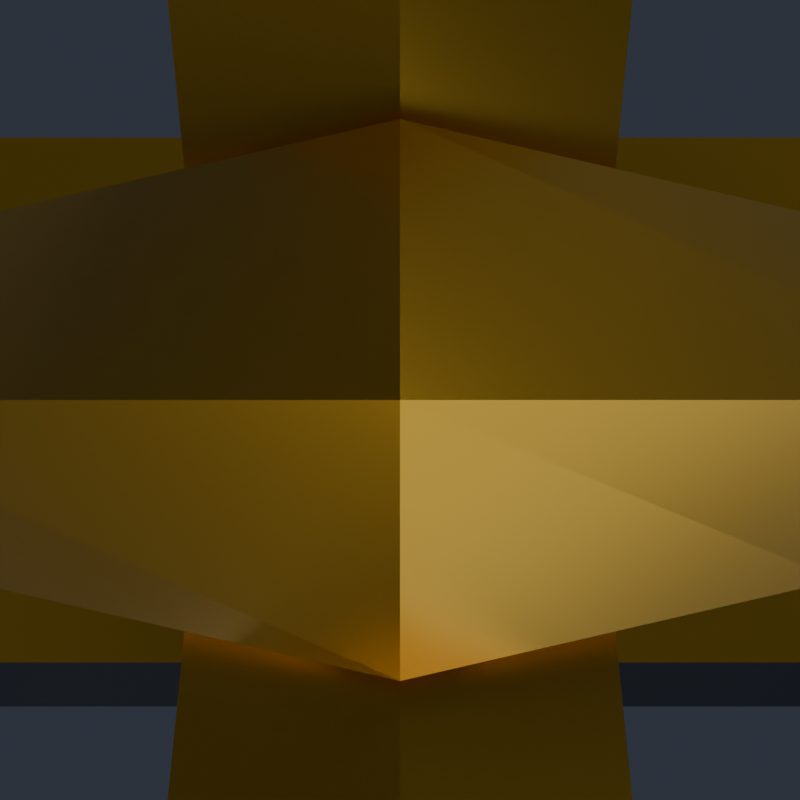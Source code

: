 # Source: HighScore.blend  (saved by Blender 5.2.45; exported with 4.5.12 LTS)
import bpy
from mathutils import Matrix  # noqa: F401  (used for matrix-valued properties, if any)

bpy.ops.wm.read_factory_settings(use_empty=True)
scene = bpy.context.scene
scene.name = 'Scene'

# ---- collections
col_highscore = bpy.data.collections.new('HighScore'); scene.collection.children.link(col_highscore)
col_renderrig = bpy.data.collections.new('RenderRig'); scene.collection.children.link(col_renderrig)

# ---- materials (node trees are filled in below, after node groups)
mat_console_gold = bpy.data.materials.new('Console_Gold')
mat_console_body = bpy.data.materials.new('Console_Body')
mat_console_neon = bpy.data.materials.new('Console_Neon')

# ---- material node trees
mat_console_gold.use_nodes = True; mat_console_gold.node_tree.nodes.clear()
_N = mat_console_gold.node_tree.nodes; _L = mat_console_gold.node_tree.links
n0 = _N.new('ShaderNodeBsdfPrincipled'); n0.name = 'Principled BSDF'; n0.location = (-200, 100)
n0.inputs[0].default_value = (0.9131, 0.5149, 0.03955, 1.0)
n0.inputs[1].default_value = 0.9
n0.inputs[2].default_value = 0.25
n0.inputs[10].default_value = 0.005
n0.inputs[13].default_value = 0.55
n0.inputs[27].default_value = (0.9131, 0.5149, 0.03955, 1.0)
n1 = _N.new('ShaderNodeOutputMaterial'); n1.name = 'Material Output'; n1.location = (200, 100)
_L.new(n0.outputs[0], n1.inputs[0])
n1.is_active_output = True
mat_console_body.use_nodes = True; mat_console_body.node_tree.nodes.clear()
_N = mat_console_body.node_tree.nodes; _L = mat_console_body.node_tree.links
n0 = _N.new('ShaderNodeBsdfPrincipled'); n0.name = 'Principled BSDF'; n0.location = (-200, 100)
n0.inputs[0].default_value = (0.04817, 0.06301, 0.0999, 1.0)
n0.inputs[2].default_value = 0.38
n0.inputs[10].default_value = 0.005
n0.inputs[13].default_value = 0.38
n0.inputs[27].default_value = (0.04817, 0.06301, 0.0999, 1.0)
n1 = _N.new('ShaderNodeOutputMaterial'); n1.name = 'Material Output'; n1.location = (200, 100)
_L.new(n0.outputs[0], n1.inputs[0])
n1.is_active_output = True
mat_console_neon.use_nodes = True; mat_console_neon.node_tree.nodes.clear()
_N = mat_console_neon.node_tree.nodes; _L = mat_console_neon.node_tree.links
n0 = _N.new('ShaderNodeBsdfPrincipled'); n0.name = 'Principled BSDF'; n0.location = (-200, 100)
n0.inputs[0].default_value = (0.04519, 1.0, 0.3419, 1.0)
n0.inputs[2].default_value = 0.2
n0.inputs[10].default_value = 0.005
n0.inputs[13].default_value = 0.38
n0.inputs[27].default_value = (0.04519, 1.0, 0.3419, 1.0)
n0.inputs[28].default_value = 3.0
n1 = _N.new('ShaderNodeOutputMaterial'); n1.name = 'Material Output'; n1.location = (200, 100)
_L.new(n0.outputs[0], n1.inputs[0])
n1.is_active_output = True

# ---- world
world_charmstudioworld = bpy.data.worlds.new('CharmStudioWorld'); scene.world = world_charmstudioworld
world_charmstudioworld.use_nodes = True; world_charmstudioworld.node_tree.nodes.clear()
_N = world_charmstudioworld.node_tree.nodes; _L = world_charmstudioworld.node_tree.links
n0 = _N.new('ShaderNodeBackground'); n0.name = 'Background'; n0.location = (-200, 100)
n0.inputs[0].default_value = (0.028, 0.034, 0.048, 1.0)
n0.inputs[1].default_value = 1.15
n1 = _N.new('ShaderNodeOutputWorld'); n1.name = 'World Output'; n1.location = (200, 100)
_L.new(n0.outputs[0], n1.inputs[0])
n1.is_active_output = True

# ---- cameras
cam_reviewcam = bpy.data.cameras.new('ReviewCam')
cam_reviewcam.clip_start = 0.01
cam_reviewcam.clip_end = 50.0

# ---- lights
light_keylight = bpy.data.lights.new('KeyLight', 'AREA')
light_keylight.color = (1.0, 0.98, 0.95)
light_keylight.energy = 6.2
light_keylight.size = 0.85
light_filllight = bpy.data.lights.new('FillLight', 'AREA')
light_filllight.color = (0.82, 0.9, 1.0)
light_filllight.energy = 2.8
light_filllight.size = 1.1
light_rimlight = bpy.data.lights.new('RimLight', 'AREA')
light_rimlight.color = (0.92, 0.96, 1.0)
light_rimlight.energy = 5.5
light_rimlight.size = 0.75
light_underbounce = bpy.data.lights.new('UnderBounce', 'AREA')
light_underbounce.color = (0.88, 0.91, 1.0)
light_underbounce.energy = 1.4
light_underbounce.size = 0.9

# ---- meshes
me_highscore_chain_mesh = bpy.data.meshes.new('HighScore_Chain_Mesh')
me_highscore_chain_mesh.from_pydata([(0.0, 0.02332, -0.006536), (-0.006928, 0.01732, -0.01), (0.0, 0.01132, -0.01346), (0.006928, 0.01732, -0.01), (0.006928, 1.225e-18, 0.0), (0.0, 1.225e-18, 0.006928), (-0.006928, 1.225e-18, 0.0), (0.0, 1.225e-18, -0.006928), (0.0, -0.01132, -0.01346), (0.006928, -0.01732, -0.01), (0.0, -0.02332, -0.006536), (-0.006928, -0.01732, -0.01), (0.0, -0.01132, -0.02654), (0.006928, -0.01732, -0.03), (0.0, -0.02332, -0.03346), (-0.006928, -0.01732, -0.03), (0.006928, -3.674e-18, -0.04), (0.0, -3.674e-18, -0.04693), (-0.006928, -3.674e-18, -0.04), (0.0, -3.674e-18, -0.03307), (0.0, 0.02332, -0.03346), (-0.006928, 0.01732, -0.03), (0.0, 0.01132, -0.02654), (0.006928, 0.01732, -0.03), (0.0, 0.006829, -0.027), (0.0, 0.0, -0.02017), (0.0, -0.006829, -0.027), (0.0, 0.0, -0.03383), (0.015, 0.006163, -0.03804), (0.0205, 0.0, -0.03526), (0.015, -0.006163, -0.03804), (0.0095, 0.0, -0.04082), (0.015, 0.006163, -0.06196), (0.0205, 0.0, -0.06474), (0.015, -0.006163, -0.06196), (0.0095, 0.0, -0.05918), (0.0, 0.006829, -0.073), (0.0, 0.0, -0.07983), (0.0, -0.006829, -0.073), (0.0, 0.0, -0.06617), (-0.015, 0.006163, -0.06196), (-0.0205, 0.0, -0.06474), (-0.015, -0.006163, -0.06196), (-0.0095, 0.0, -0.05918), (-0.015, 0.006163, -0.03804), (-0.0205, 0.0, -0.03526), (-0.015, -0.006163, -0.03804), (-0.0095, 0.0, -0.04082), (0.006829, 0.0, -0.06), (0.0, 0.0, -0.06683), (-0.006829, 0.0, -0.06), (0.0, 0.0, -0.05317), (0.0, 0.0205, -0.06826), (0.006163, 0.015, -0.07104), (0.0, 0.0095, -0.07382), (-0.006163, 0.015, -0.07104), (0.0, 0.0205, -0.09774), (0.006163, 0.015, -0.09496), (0.0, 0.0095, -0.09218), (-0.006163, 0.015, -0.09496), (0.006829, 0.0, -0.106), (0.0, 0.0, -0.09917), (-0.006829, 0.0, -0.106), (0.0, 0.0, -0.1128), (0.0, -0.0095, -0.09218), (-0.006163, -0.015, -0.09496), (0.0, -0.0205, -0.09774), (0.006163, -0.015, -0.09496), (0.0, -0.0095, -0.07382), (-0.006163, -0.015, -0.07104), (0.0, -0.0205, -0.06826), (0.006163, -0.015, -0.07104)], [], [(0, 1, 5, 4), (1, 2, 6, 5), (2, 3, 7, 6), (3, 0, 4, 7), (4, 5, 9, 8), (5, 6, 10, 9), (6, 7, 11, 10), (7, 4, 8, 11), (8, 9, 13, 12), (9, 10, 14, 13), (10, 11, 15, 14), (11, 8, 12, 15), (12, 13, 17, 16), (13, 14, 18, 17), (14, 15, 19, 18), (15, 12, 16, 19), (16, 17, 21, 20), (17, 18, 22, 21), (18, 19, 23, 22), (19, 16, 20, 23), (20, 21, 1, 0), (21, 22, 2, 1), (22, 23, 3, 2), (23, 20, 0, 3), (24, 25, 29, 28), (25, 26, 30, 29), (26, 27, 31, 30), (27, 24, 28, 31), (28, 29, 33, 32), (29, 30, 34, 33), (30, 31, 35, 34), (31, 28, 32, 35), (32, 33, 37, 36), (33, 34, 38, 37), (34, 35, 39, 38), (35, 32, 36, 39), (36, 37, 41, 40), (37, 38, 42, 41), (38, 39, 43, 42), (39, 36, 40, 43), (40, 41, 45, 44), (41, 42, 46, 45), (42, 43, 47, 46), (43, 40, 44, 47), (44, 45, 25, 24), (45, 46, 26, 25), (46, 47, 27, 26), (47, 44, 24, 27), (48, 49, 53, 52), (49, 50, 54, 53), (50, 51, 55, 54), (51, 48, 52, 55), (52, 53, 57, 56), (53, 54, 58, 57), (54, 55, 59, 58), (55, 52, 56, 59), (56, 57, 61, 60), (57, 58, 62, 61), (58, 59, 63, 62), (59, 56, 60, 63), (60, 61, 65, 64), (61, 62, 66, 65), (62, 63, 67, 66), (63, 60, 64, 67), (64, 65, 69, 68), (65, 66, 70, 69), (66, 67, 71, 70), (67, 64, 68, 71), (68, 69, 49, 48), (69, 70, 50, 49), (70, 71, 51, 50), (71, 68, 48, 51)])
me_highscore_chain_mesh.materials.append(mat_console_gold)
me_highscore_chain_mesh.update()
me_highscore_body_mesh_001 = bpy.data.meshes.new('HighScore_Body_Mesh.001')
me_highscore_body_mesh_001.from_pydata([(-0.074, -0.03, -0.375), (0.074, -0.03, -0.375), (0.09, -0.014, -0.375), (0.09, 0.014, -0.375), (0.074, 0.03, -0.375), (-0.074, 0.03, -0.375), (-0.09, 0.014, -0.375), (-0.09, -0.014, -0.375), (-0.084, -0.034, -0.343), (0.084, -0.034, -0.343), (-0.084, -0.034, -0.345), (0.084, -0.034, -0.345), (0.102, -0.016, -0.345), (0.102, -0.016, -0.156), (0.102, 0.016, -0.345), (0.102, 0.016, -0.156), (0.084, 0.034, -0.345), (0.084, 0.034, -0.156), (-0.084, 0.034, -0.345), (-0.084, 0.034, -0.156), (-0.102, 0.016, -0.345), (-0.102, 0.016, -0.156), (-0.102, -0.016, -0.345), (-0.102, -0.016, -0.156), (-0.072, -0.028, -0.132), (0.072, -0.028, -0.132), (0.086, -0.014, -0.132), (0.086, 0.014, -0.132), (0.072, 0.028, -0.132), (-0.072, 0.028, -0.132), (-0.086, 0.014, -0.132), (-0.086, -0.014, -0.132), (-0.058, -0.03, -0.127), (0.058, -0.03, -0.127), (0.066, -0.022, -0.127), (0.066, 0.022, -0.127), (0.058, 0.03, -0.127), (-0.058, 0.03, -0.127), (-0.066, 0.022, -0.127), (-0.066, -0.022, -0.127), (-0.108, -0.022, -0.333), (-0.108, -0.022, -0.174), (-0.108, 0.022, -0.333), (-0.108, 0.022, -0.174), (0.108, -0.022, -0.333), (0.108, -0.022, -0.174), (0.108, 0.022, -0.333), (0.108, 0.022, -0.174), (-0.088, -0.04, -0.145), (-0.088, -0.026, -0.145), (0.088, -0.04, -0.145), (0.088, -0.026, -0.145), (-0.088, -0.04, -0.267), (-0.088, -0.04, -0.254), (0.088, -0.04, -0.267), (0.088, -0.04, -0.254), (-0.07, -0.042, -0.323), (-0.07, -0.042, -0.307), (-0.022, -0.042, -0.323), (-0.022, -0.042, -0.307), (-0.054, -0.042, -0.339), (-0.054, -0.042, -0.291), (-0.038, -0.042, -0.339), (-0.038, -0.042, -0.291), (0.044, -0.043, -0.325), (0.037, -0.043, -0.3129), (0.023, -0.043, -0.3129), (0.016, -0.043, -0.325), (0.023, -0.043, -0.3371), (0.037, -0.043, -0.3371), (0.072, -0.043, -0.302), (0.065, -0.043, -0.2899), (0.051, -0.043, -0.2899), (0.044, -0.043, -0.302), (0.051, -0.043, -0.3141), (0.065, -0.043, -0.3141), (0.0, 0.006236, -0.094), (0.0, 0.0, -0.08776), (0.0, -0.006236, -0.094), (0.0, 0.0, -0.1002), (0.0145, 0.005903, -0.1036), (0.0197, 0.0, -0.1008), (0.0145, -0.005903, -0.1036), (0.0093, 0.0, -0.1064), (0.0145, 0.005903, -0.1244), (0.0145, -0.005903, -0.1244), (0.0093, 0.0, -0.1216), (-0.0145, 0.005903, -0.1244), (-0.0145, -0.005903, -0.1244), (-0.0093, 0.0, -0.1216), (-0.0145, 0.005903, -0.1036), (-0.0197, 0.0, -0.1008), (-0.0145, -0.005903, -0.1036), (-0.0093, 0.0, -0.1064), (0.1013, -0.01588, -0.345), (0.08337, -0.03375, -0.345), (0.08337, 0.03375, -0.345), (0.08338, 0.03375, -0.345), (0.1013, 0.01588, -0.345), (-0.1013, 0.01588, -0.345), (-0.08337, 0.03375, -0.345), (-0.08337, -0.03375, -0.345), (-0.08338, -0.03375, -0.345), (-0.1013, -0.01588, -0.345), (0.088, -0.026, -0.1522), (0.1008, -0.01585, -0.156), (0.088, -0.02862, -0.156), (0.078, -0.031, -0.145), (0.083, -0.026, -0.145), (0.08308, 0.03354, -0.156), (0.1008, 0.01585, -0.156), (-0.1008, 0.01585, -0.156), (-0.08308, 0.03354, -0.156), (-0.083, -0.026, -0.145), (-0.088, -0.026, -0.1522), (-0.088, -0.02862, -0.156), (-0.078, -0.031, -0.145), (-0.1008, -0.01585, -0.156), (0.01212, 0.004934, -0.127), (0.01934, 0.0004091, -0.127), (0.01057, 0.005993, -0.127), (0.01934, -0.0004091, -0.127), (0.01057, -0.005993, -0.127), (0.001153, 0.0, -0.127), (0.005253, 0.002714, -0.127), (0.002323, 0.0007743, -0.127), (-0.01057, 0.005993, -0.127), (-0.01934, 0.0004091, -0.127), (-0.01212, -0.004934, -0.127), (-0.01057, -0.005993, -0.127), (-0.01934, -0.0004091, -0.127), (-0.001153, 0.0, -0.127), (-0.072, -0.04, -0.254), (-0.072, -0.034, -0.254), (0.072, -0.04, -0.254), (0.072, -0.034, -0.254), (-0.054, -0.034, -0.339), (-0.054, -0.042, -0.323), (-0.054, -0.042, -0.307), (-0.054, -0.034, -0.291), (-0.054, -0.034, -0.323), (-0.054, -0.034, -0.307), (-0.066, 0.022, -0.132), (-0.066, -0.022, -0.132), (-0.06, -0.028, -0.132), (-0.06, 0.028, -0.132), (0.066, -0.022, -0.132), (0.066, 0.022, -0.132), (0.06, -0.028, -0.132), (0.06, 0.028, -0.132), (-0.084, -0.034, -0.267), (-0.088, -0.03, -0.267), (0.084, -0.034, -0.267), (0.088, -0.03, -0.267), (0.04771, -0.034, -0.3084), (0.044, -0.034, -0.302), (0.051, -0.034, -0.3141), (-0.08222, -0.034, -0.343), (-0.06444, -0.034, -0.323), (-0.07, -0.034, -0.323), (-0.07, -0.034, -0.307), (-0.038, -0.034, -0.339), (-0.022, -0.034, -0.307), (-0.038, -0.034, -0.291), (-0.022, -0.034, -0.323), (-0.038, -0.034, -0.323), (-0.038, -0.034, -0.307), (-0.072, -0.034, -0.158), (0.016, -0.034, -0.325), (0.023, -0.034, -0.3371), (0.023, -0.034, -0.3129), (0.04029, -0.034, -0.3186), (0.044, -0.034, -0.325), (0.051, -0.034, -0.2899), (0.037, -0.034, -0.3371), (0.037, -0.034, -0.3129), (0.065, -0.034, -0.3141), (0.072, -0.034, -0.302), (0.065, -0.034, -0.2899), (0.072, -0.034, -0.158), (0.088, -0.03, -0.156), (-0.072, -0.04, -0.158), (-0.0197, 0.0, -0.127), (0.0197, 0.0, -0.127), (-0.038, -0.042, -0.323), (-0.038, -0.042, -0.307), (-0.058, 0.03, -0.1407), (-0.088, -0.03, -0.156), (-0.096, -0.022, -0.333), (-0.096, -0.022, -0.174), (0.096, -0.022, -0.333), (0.096, -0.022, -0.174), (0.072, -0.04, -0.158), (-0.102, -0.016, -0.333), (-0.102, -0.016, -0.174), (-0.102, 0.016, -0.333), (-0.102, 0.016, -0.174), (-0.096, 0.022, -0.333), (0.096, 0.022, -0.333), (0.102, -0.016, -0.333), (0.102, 0.016, -0.333), (0.102, -0.016, -0.174), (-0.096, 0.022, -0.174), (0.102, 0.016, -0.174), (0.096, 0.022, -0.174), (-0.058, -0.03, -0.1407), (0.058, 0.03, -0.1407), (0.058, -0.03, -0.1407)], [], [(2, 1, 0, 7, 6, 5, 4, 3), (101, 0, 1, 95), (102, 103, 7, 0, 101), (94, 2, 3, 98), (30, 29, 112, 111), (96, 4, 5, 100), (8, 150, 151, 187, 23, 194, 189, 188, 193, 22, 10), (99, 6, 7, 103), (98, 3, 4, 96, 97), (102, 10, 22, 20, 18, 16, 97, 96, 100, 99, 103), (97, 16, 14, 12, 11, 10, 102, 101, 95, 94, 98), (13, 15, 17, 19, 21, 23, 187, 115, 117, 111, 112, 109, 110, 105, 106, 180), (156, 154, 175, 171), (154, 155, 173, 178, 152, 150, 8, 159, 160, 141, 139, 163, 166, 162, 164, 165, 161, 136, 140, 158, 157, 9, 176, 156, 171, 172, 174, 169, 168, 170, 175), (176, 9, 152, 178, 177), (167, 133, 135, 179), (9, 11, 12, 199, 190, 191, 201, 13, 180, 153, 152), (157, 158, 159, 8, 10, 11, 9), (27, 110, 109, 28), (114, 49, 113), (53, 48, 49, 114, 115, 187, 151, 52), (132, 53, 52, 54, 55, 134), (200, 14, 16, 17, 15, 203, 204, 198), (199, 12, 14, 200), (94, 95, 1, 2), (25, 26, 27, 28, 149, 147, 146, 148), (145, 29, 30, 31, 24, 144, 143, 142), (207, 205, 144, 24, 116, 107, 25, 148), (110, 27, 26, 105), (26, 25, 107, 108, 104, 106, 105), (28, 109, 112, 29, 145, 186, 206, 149), (122, 85, 86, 123), (117, 31, 30, 111), (203, 15, 13, 201), (39, 32, 33, 183, 121, 122, 123, 125, 131, 129, 128, 130, 182, 37, 38), (118, 119, 183, 33, 34, 35, 36, 37, 182, 127, 126, 131, 125, 124, 120), (207, 33, 32, 205), (146, 34, 33, 207, 148), (147, 35, 34, 146), (206, 36, 35, 147, 149), (186, 37, 36, 206), (142, 38, 37, 186, 145), (143, 39, 38, 142), (205, 32, 39, 143, 144), (197, 42, 43, 202), (42, 40, 41, 43), (189, 41, 40, 188), (188, 40, 42, 197, 195, 193), (202, 43, 41, 189, 194, 196), (204, 47, 46, 198), (46, 47, 45, 44), (190, 44, 45, 191), (198, 46, 44, 190, 199, 200), (191, 45, 47, 204, 203, 201), (22, 193, 195, 20), (18, 20, 195, 197, 202, 196, 21, 19), (167, 179, 192, 181), (49, 48, 50, 51, 108, 107, 116, 113), (18, 19, 17, 16), (180, 106, 104, 51, 50, 55, 54, 153), (51, 104, 108), (54, 52, 151, 150, 152, 153), (132, 134, 135, 133), (181, 132, 133, 167), (48, 53, 132, 181, 192, 134, 55, 50), (135, 134, 192, 179), (99, 100, 5, 6), (56, 57, 160, 159), (162, 59, 58, 164), (185, 63, 61, 138, 57, 56, 137, 60, 62, 184, 58, 59), (31, 117, 115, 114, 113, 116, 24), (21, 196, 194, 23), (165, 164, 58, 184), (158, 140, 137, 56, 159), (160, 57, 138, 141), (185, 59, 162, 166), (139, 141, 138, 61), (140, 136, 60, 137), (163, 63, 185, 166), (184, 62, 161, 165), (161, 62, 60, 136), (139, 61, 63, 163), (69, 64, 65, 66, 67, 68), (171, 175, 65, 64, 172), (170, 66, 65, 175), (67, 66, 170, 168), (68, 67, 168, 169), (174, 69, 68, 169), (172, 64, 69, 174), (75, 70, 71, 72, 73, 74), (178, 71, 70, 177), (173, 72, 71, 178), (73, 72, 173, 155), (74, 73, 155, 154, 156), (176, 75, 74, 156), (177, 70, 75, 176), (76, 77, 81, 80), (77, 78, 82, 81), (78, 79, 83, 82), (79, 76, 80, 83), (119, 84, 80, 81, 183), (183, 81, 82, 85, 121), (82, 83, 86, 85), (83, 80, 84, 86), (118, 84, 119), (118, 120, 84), (85, 122, 121), (89, 131, 126, 87), (89, 88, 129, 131), (87, 126, 127), (128, 129, 88), (88, 130, 128), (124, 125, 123, 86, 84, 120), (87, 127, 182, 91, 90), (88, 92, 91, 182, 130), (88, 89, 93, 92), (89, 87, 90, 93), (90, 91, 77, 76), (91, 92, 78, 77), (92, 93, 79, 78), (93, 90, 76, 79)])
me_highscore_body_mesh_001.polygons.foreach_set('material_index', [0, 0, 0, 0, 0, 0, 0, 0, 0, 0, 0, 0, 0, 0, 0, 0, 0, 0, 0, 0, 0, 0, 0, 0, 0, 0, 0, 0, 0, 0, 0, 1, 0, 0, 1, 1, 1, 1, 1, 1, 1, 1, 1, 1, 1, 1, 1, 1, 1, 1, 1, 1, 1, 1, 0, 0, 0, 0, 0, 0, 0, 0, 0, 0, 0, 0, 0, 1, 1, 1, 0, 0, 1, 1, 1, 1, 1, 1, 1, 1, 1, 1, 1, 1, 1, 1, 1, 1, 1, 1, 1, 1, 1, 1, 1, 1, 1, 1, 1, 1, 1, 1, 1, 1, 1, 1, 1, 1, 1, 1, 1, 1, 1, 1, 1, 1, 1, 1, 1, 1, 1])
me_highscore_body_mesh_001.materials.append(mat_console_body)
me_highscore_body_mesh_001.materials.append(mat_console_gold)
me_highscore_body_mesh_001.update()
me_highscore_screen_mesh = bpy.data.meshes.new('HighScore_Screen_Mesh')
me_highscore_screen_mesh.from_pydata([(-0.074, -0.032, -0.256), (-0.074, -0.032, -0.156), (-0.074, -0.022, -0.256), (-0.074, -0.022, -0.156), (0.074, -0.032, -0.256), (0.074, -0.032, -0.156), (0.074, -0.022, -0.256), (0.074, -0.022, -0.156)], [], [(0, 1, 3, 2), (2, 3, 7, 6), (6, 7, 5, 4), (4, 5, 1, 0), (2, 6, 4, 0), (7, 3, 1, 5)])
me_highscore_screen_mesh.materials.append(mat_console_body)
me_highscore_screen_mesh.update()
me_highscore_neon_mesh = bpy.data.meshes.new('HighScore_Neon_Mesh')
me_highscore_neon_mesh.from_pydata([(-0.018, -0.039, -0.357), (-0.018, -0.039, -0.348), (-0.018, -0.028, -0.357), (-0.018, -0.028, -0.348), (0.018, -0.039, -0.357), (0.018, -0.039, -0.348), (0.018, -0.028, -0.357), (0.018, -0.028, -0.348), (-0.08, -0.041, -0.156), (-0.08, -0.041, -0.148), (-0.08, -0.032, -0.156), (-0.08, -0.032, -0.148), (-0.068, -0.041, -0.156), (-0.068, -0.041, -0.148), (-0.068, -0.032, -0.156), (-0.068, -0.032, -0.148)], [], [(0, 1, 3, 2), (2, 3, 7, 6), (6, 7, 5, 4), (4, 5, 1, 0), (2, 6, 4, 0), (7, 3, 1, 5), (8, 9, 11, 10), (10, 11, 15, 14), (14, 15, 13, 12), (12, 13, 9, 8), (10, 14, 12, 8), (15, 11, 9, 13)])
me_highscore_neon_mesh.materials.append(mat_console_neon)
me_highscore_neon_mesh.update()

# ---- objects
ob_highscore_chain = bpy.data.objects.new('HighScore_Chain', me_highscore_chain_mesh)
ob_highscore_body = bpy.data.objects.new('HighScore_Body', me_highscore_body_mesh_001)
ob_highscore_screen = bpy.data.objects.new('HighScore_Screen', me_highscore_screen_mesh)
ob_highscore_neon = bpy.data.objects.new('HighScore_Neon', me_highscore_neon_mesh)
ob_keylight = bpy.data.objects.new('KeyLight', light_keylight)
ob_filllight = bpy.data.objects.new('FillLight', light_filllight)
ob_rimlight = bpy.data.objects.new('RimLight', light_rimlight)
ob_underbounce = bpy.data.objects.new('UnderBounce', light_underbounce)
ob_reviewcam = bpy.data.objects.new('ReviewCam', cam_reviewcam)

# ---- transforms, parenting, visibility, modifiers, constraints
ob_highscore_chain.location = (0.0, 0.0, 0.0)
ob_highscore_body.location = (0.0, 0.0, 0.0)
ob_highscore_screen.location = (0.0, 0.0, 0.0)
ob_highscore_neon.location = (0.0, 0.0, 0.0)
ob_keylight.location = (-0.75, -1.1, 0.35)
ob_keylight.rotation_euler = (1.179, 9.028e-08, -0.5984)
ob_filllight.location = (0.85, -0.85, -0.1)
ob_filllight.rotation_euler = (1.488, -1.22e-07, 0.7854)
ob_rimlight.location = (0.45, 0.95, 0.3)
ob_rimlight.rotation_euler = (1.127, -6.522e-08, 2.699)
ob_underbounce.location = (0.0, -0.45, -0.85)
ob_underbounce.rotation_euler = (2.536, -0.0, 0.0)
ob_reviewcam.location = (0.0, 0.0, 0.0)

# ---- collection membership
col_highscore.objects.link(ob_highscore_chain)
col_highscore.objects.link(ob_highscore_body)
col_highscore.objects.link(ob_highscore_screen)
col_highscore.objects.link(ob_highscore_neon)
col_renderrig.objects.link(ob_keylight)
col_renderrig.objects.link(ob_filllight)
col_renderrig.objects.link(ob_rimlight)
col_renderrig.objects.link(ob_underbounce)
col_renderrig.objects.link(ob_reviewcam)

# ---- scene / render settings (as saved in the file)
scene.camera = ob_reviewcam
scene.frame_start = 1; scene.frame_end = 250; scene.frame_set(1)
scene.render.engine = 'BLENDER_EEVEE_NEXT'
scene.render.resolution_x = 800
scene.render.resolution_y = 800
scene.render.bake_bias = 0.0
scene.render.bake_samples = 0
scene.render.compositor_device = 'GPU'
scene.eevee.use_volume_custom_range = False
scene.eevee.fast_gi_thickness_near = 0.1
scene.eevee.fast_gi_thickness_far = 0.0
scene.eevee.ray_tracing_options.screen_trace_thickness = 0.1
bpy.context.view_layer.update()
